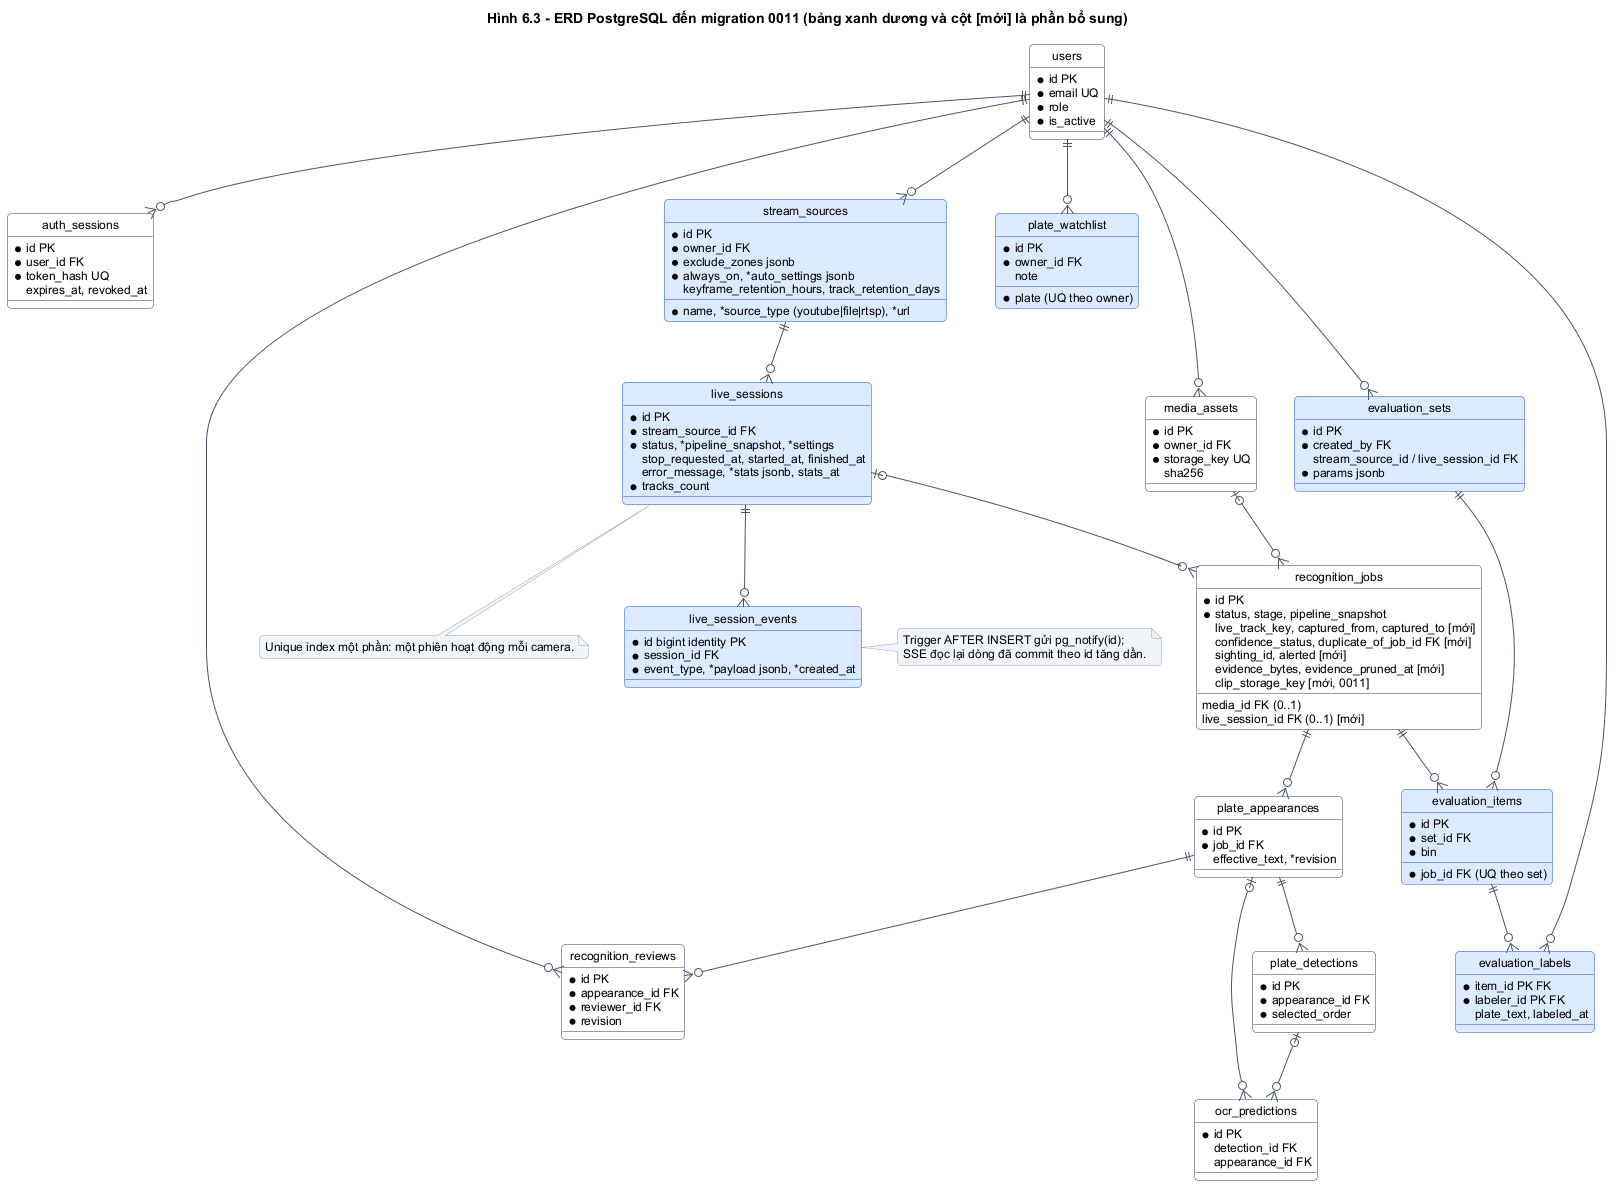

The diagram above was rendered by PlantUML. Its source (embedded in the PNG):
@startuml
!include _style.iuml
skinparam defaultFontSize 12
hide circle
skinparam class {
  BackgroundColor<<new>> #DBEAFE
  BorderColor<<new>> #1D4ED8
}
hide stereotype
title Hình 6.3 - ERD PostgreSQL đến migration 0011 (bảng xanh dương và cột [mới] là phần bổ sung)
entity users {
  *id PK
  *email UQ
  *role
  *is_active
}
entity auth_sessions {
  *id PK
  *user_id FK
  *token_hash UQ
  expires_at, revoked_at
}
entity media_assets {
  *id PK
  *owner_id FK
  *storage_key UQ
  sha256
}
entity recognition_jobs {
  *id PK
  media_id FK (0..1)
  live_session_id FK (0..1) [mới]
  *status, stage, pipeline_snapshot
  live_track_key, captured_from, captured_to [mới]
  confidence_status, duplicate_of_job_id FK [mới]
  sighting_id, alerted [mới]
  evidence_bytes, evidence_pruned_at [mới]
  clip_storage_key [mới, 0011]
}
entity stream_sources <<new>> {
  *id PK
  *owner_id FK
  *name, *source_type (youtube|file|rtsp), *url
  *exclude_zones jsonb
  *always_on, *auto_settings jsonb
  keyframe_retention_hours, track_retention_days
}
entity live_sessions <<new>> {
  *id PK
  *stream_source_id FK
  *status, *pipeline_snapshot, *settings
  stop_requested_at, started_at, finished_at
  error_message, *stats jsonb, stats_at
  *tracks_count
}
entity live_session_events <<new>> {
  *id bigint identity PK
  *session_id FK
  *event_type, *payload jsonb, *created_at
}
entity plate_watchlist <<new>> {
  *id PK
  *owner_id FK
  *plate (UQ theo owner)
  note
}
entity evaluation_sets <<new>> {
  *id PK
  *created_by FK
  stream_source_id / live_session_id FK
  *params jsonb
}
entity evaluation_items <<new>> {
  *id PK
  *set_id FK
  *job_id FK (UQ theo set)
  *bin
}
entity evaluation_labels <<new>> {
  *item_id PK FK
  *labeler_id PK FK
  plate_text, labeled_at
}
entity plate_appearances {
  *id PK
  *job_id FK
  effective_text, *revision
}
entity plate_detections {
  *id PK
  *appearance_id FK
  *selected_order
}
entity ocr_predictions {
  *id PK
  detection_id FK
  appearance_id FK
}
entity recognition_reviews {
  *id PK
  *appearance_id FK
  *reviewer_id FK
  *revision
}
users ||--o{ auth_sessions
users ||--o{ media_assets
media_assets |o--o{ recognition_jobs
users ||--o{ stream_sources
stream_sources ||--o{ live_sessions
live_sessions ||--o{ live_session_events
live_sessions |o--o{ recognition_jobs
users ||--o{ plate_watchlist
users ||--o{ evaluation_sets
evaluation_sets ||--o{ evaluation_items
recognition_jobs ||--o{ evaluation_items
evaluation_items ||--o{ evaluation_labels
users ||--o{ evaluation_labels
recognition_jobs ||--o{ plate_appearances
plate_appearances ||--o{ plate_detections
plate_appearances |o--o{ ocr_predictions
plate_detections |o--o{ ocr_predictions
plate_appearances ||--o{ recognition_reviews
users ||--o{ recognition_reviews
note right of live_session_events
  Trigger AFTER INSERT gửi pg_notify(id);
  SSE đọc lại dòng đã commit theo id tăng dần.
end note
note bottom of live_sessions
  Unique index một phần: một phiên hoạt động mỗi camera.
end note
@enduml